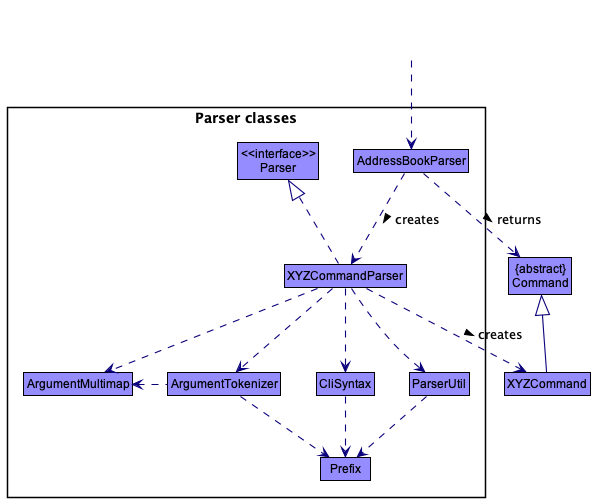

The diagram above was rendered by PlantUML. Its source (embedded in the PNG):
@startuml
!include style.puml
skinparam arrowThickness 1.1
skinparam arrowColor LOGIC_COLOR_T4
skinparam classBackgroundColor LOGIC_COLOR

' @@author arrow from nowhere adapted from Anthony-Gaudino
' https://forum.plantuml.net/6378/inwards-outwards-arrow-to-from-a-class-from-to-nowhere
skinparam rectangle {
    BorderColor<<i>> transparent
    FontColor<<i>> transparent
    StereotypeFontColor<<i>> transparent
}

rectangle invis <<i>> {
}
' @@author

Class "{abstract}\nCommand" as Command
Class XYZCommand

package "Parser classes"{
Class "<<interface>>\nParser" as Parser
Class AddressBookParser
Class XYZCommandParser
Class CliSyntax
Class ParserUtil
Class ArgumentMultimap
Class ArgumentTokenizer
Class Prefix
}

invis ..> AddressBookParser

AddressBookParser .down.> XYZCommandParser: creates >

XYZCommandParser ..> XYZCommand : creates >
AddressBookParser ..> Command : returns >
XYZCommandParser .up.|> Parser
XYZCommandParser ..> ArgumentMultimap
XYZCommandParser ..> ArgumentTokenizer
ArgumentTokenizer .left.> ArgumentMultimap
XYZCommandParser ..> CliSyntax
CliSyntax ..> Prefix
XYZCommandParser ..> ParserUtil
ParserUtil .down.> Prefix
ArgumentTokenizer .down.> Prefix
XYZCommand -up-|> Command
@enduml